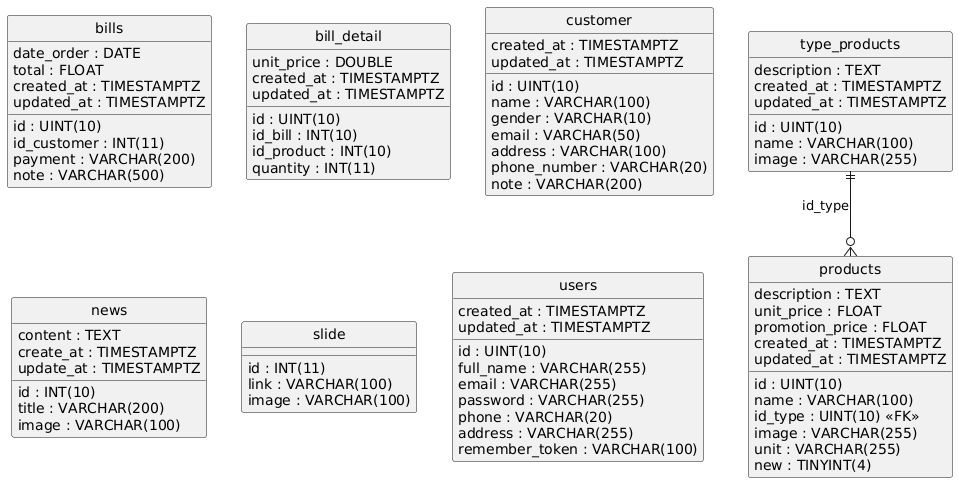

The diagram above was rendered by PlantUML. Its source (embedded in the PNG):
@startuml
hide circle
skinparam linetype ortho

entity "bills" as bills {
  id : UINT(10)
  id_customer : INT(11)
  date_order : DATE
  total : FLOAT
  payment : VARCHAR(200)
  note : VARCHAR(500)
  created_at : TIMESTAMPTZ
  updated_at : TIMESTAMPTZ
}

entity "bill_detail" as bill_detail {
  id : UINT(10)
  id_bill : INT(10)
  id_product : INT(10)
  quantity : INT(11)
  unit_price : DOUBLE
  created_at : TIMESTAMPTZ
  updated_at : TIMESTAMPTZ
}

entity "customer" as customer {
  id : UINT(10)
  name : VARCHAR(100)
  gender : VARCHAR(10)
  email : VARCHAR(50)
  address : VARCHAR(100)
  phone_number : VARCHAR(20)
  note : VARCHAR(200)
  created_at : TIMESTAMPTZ
  updated_at : TIMESTAMPTZ
}

entity "news" as news {
  id : INT(10)
  title : VARCHAR(200)
  content : TEXT
  image : VARCHAR(100)
  create_at : TIMESTAMPTZ
  update_at : TIMESTAMPTZ
}

entity "products" as products {
  id : UINT(10)
  name : VARCHAR(100)
  id_type : UINT(10) <<FK>>
  description : TEXT
  unit_price : FLOAT
  promotion_price : FLOAT
  image : VARCHAR(255)
  unit : VARCHAR(255)
  new : TINYINT(4)
  created_at : TIMESTAMPTZ
  updated_at : TIMESTAMPTZ
}

entity "slide" as slide {
  id : INT(11)
  link : VARCHAR(100)
  image : VARCHAR(100)
}

entity "type_products" as type_products {
  id : UINT(10)
  name : VARCHAR(100)
  description : TEXT
  image : VARCHAR(255)
  created_at : TIMESTAMPTZ
  updated_at : TIMESTAMPTZ
}

entity "users" as users {
  id : UINT(10)
  full_name : VARCHAR(255)
  email : VARCHAR(255)
  password : VARCHAR(255)
  phone : VARCHAR(20)
  address : VARCHAR(255)
  remember_token : VARCHAR(100)
  created_at : TIMESTAMPTZ
  updated_at : TIMESTAMPTZ
}

type_products ||--o{ products : "id_type"
@enduml